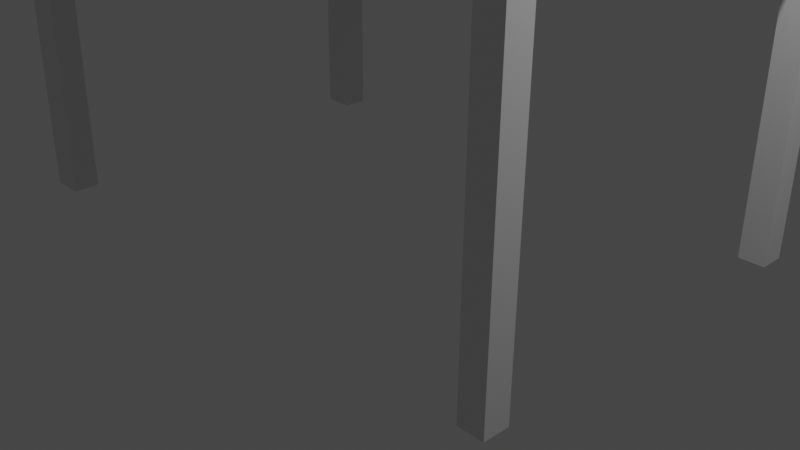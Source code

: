 # Source: table.blend  (saved by Blender 2.83.18; exported with 4.5.12 LTS)
import bpy
from mathutils import Matrix  # noqa: F401  (used for matrix-valued properties, if any)

bpy.ops.wm.read_factory_settings(use_empty=True)
scene = bpy.context.scene
scene.name = 'Scene'

# ---- collections
col_collection = bpy.data.collections.new('Collection'); scene.collection.children.link(col_collection)

# ---- materials (node trees are filled in below, after node groups)
mat_material = bpy.data.materials.new('Material')
mat_material.alpha_threshold = 0.0
mat_material.use_transparent_shadow = False
mat_material.line_color = (0.0, 0.0, 0.0, 1.0)

# ---- material node trees
mat_material.use_nodes = True; mat_material.node_tree.nodes.clear()
_N = mat_material.node_tree.nodes; _L = mat_material.node_tree.links
n0 = _N.new('ShaderNodeOutputMaterial'); n0.name = 'Material Output'; n0.location = (300, 300)
n1 = _N.new('ShaderNodeBsdfPrincipled'); n1.name = 'Principled BSDF'; n1.location = (10, 300)
n1.distribution = 'GGX'
n1.subsurface_method = 'BURLEY'
n1.inputs[2].default_value = 0.4
n1.inputs[3].default_value = 1.45
n1.inputs[27].default_value = (0.0, 0.0, 0.0, 1.0)
n1.inputs[28].default_value = 1.0
_L.new(n1.outputs[0], n0.inputs[0])
n0.is_active_output = True

# ---- world
world_world = bpy.data.worlds.new('World'); scene.world = world_world
world_world.use_nodes = True; world_world.node_tree.nodes.clear()
_N = world_world.node_tree.nodes; _L = world_world.node_tree.links
n0 = _N.new('ShaderNodeOutputWorld'); n0.name = 'World Output'; n0.location = (300, 300)
n1 = _N.new('ShaderNodeBackground'); n1.name = 'Background'; n1.location = (10, 300)
n1.inputs[0].default_value = (0.05088, 0.05088, 0.05088, 1.0)
_L.new(n1.outputs[0], n0.inputs[0])
n0.is_active_output = True
world_world.color = (0.05088, 0.05088, 0.05088)
world_world.use_sun_shadow = False
world_world.sun_shadow_jitter_overblur = 0.0

# ---- cameras
cam_camera = bpy.data.cameras.new('Camera')
cam_camera.clip_end = 100.0
cam_camera.ortho_scale = 7.314

# ---- lights
light_light = bpy.data.lights.new('Light', 'POINT')
light_light.transmission_factor = 0.0
light_light.energy = 1000.0
light_light.shadow_soft_size = 0.1
light_light.shadow_maximum_resolution = 0.006
light_light.use_absolute_resolution = True

# ---- meshes
me_cube = bpy.data.meshes.new('Cube')
me_cube.from_pydata([(1.0, 1.0, 1.0), (1.0, 1.0, -1.0), (1.0, -1.0, 1.0), (1.0, -1.0, -1.0), (-1.0, 1.0, 1.0), (-1.0, 1.0, -1.0), (-1.0, -1.0, 1.0), (-1.0, -1.0, -1.0), (0.9125, 1.0, -1.0), (-0.8929, 1.0, -1.0), (0.9125, -1.0, 1.0), (-0.8929, -1.0, 1.0), (-0.8929, -1.0, -1.0), (0.9125, -1.0, -1.0), (-0.8929, 1.0, 1.0), (0.9125, 1.0, 1.0), (-1.0, 0.8679, -1.0), (-1.0, -0.8679, -1.0), (1.0, 0.8679, 1.0), (1.0, -0.8679, 1.0), (-1.0, -0.8679, 1.0), (-1.0, 0.8679, 1.0), (1.0, -0.8679, -1.0), (1.0, 0.8679, -1.0), (-0.8929, 0.8679, -1.0), (-0.8929, -0.8679, -1.0), (0.9125, 0.8679, -1.0), (0.9125, -0.8679, -1.0), (0.9125, 0.8679, 1.0), (0.9125, -0.8679, 1.0), (-0.8929, 0.8679, 1.0), (-0.8929, -0.8679, 1.0), (-1.012, -0.8679, -48.64), (-1.012, -1.0, -48.64), (-0.9051, 1.0, -48.64), (-1.012, 1.0, -48.64), (0.9878, 1.0, -46.64), (0.9878, 1.0, -48.64), (-1.012, -1.0, -46.64), (-1.012, 1.0, -46.64), (0.9003, -1.0, -48.64), (0.9878, -1.0, -48.64), (-1.012, 0.8679, -46.64), (0.9878, 0.8679, -48.64), (0.9003, 1.0, -48.64), (-0.9051, -1.0, -48.64), (-0.9051, 1.0, -46.64), (-0.9051, -0.8679, -48.64), (0.9003, -0.8679, -48.64), (-1.012, 0.8679, -48.64), (-1.012, -0.8679, -46.64), (0.9878, -0.8679, -48.64), (-0.9051, 0.8679, -48.64), (0.9003, 0.8679, -48.64)], [], [(31, 20, 6, 11), (12, 11, 6, 7), (25, 12, 45, 47), (17, 25, 47, 32), (22, 19, 2, 3), (8, 15, 0, 1), (5, 4, 14, 9), (9, 14, 15, 8), (9, 24, 52, 34), (25, 27, 13, 12), (3, 2, 10, 13), (13, 10, 11, 12), (19, 29, 10, 2), (29, 31, 11, 10), (15, 14, 30, 28), (28, 30, 31, 29), (0, 15, 28, 18), (18, 28, 29, 19), (9, 8, 26, 24), (24, 26, 27, 25), (24, 16, 49, 52), (16, 24, 25, 17), (1, 0, 18, 23), (23, 18, 19, 22), (14, 9, 34, 46), (26, 23, 22, 27), (16, 21, 42, 49), (17, 20, 21, 16), (14, 4, 21, 30), (30, 21, 20, 31), (49, 42, 39, 35), (48, 51, 41, 40), (32, 47, 45, 33), (35, 34, 52, 49), (44, 37, 43, 53), (33, 38, 50, 32), (3, 13, 40, 41), (13, 27, 48, 40), (26, 8, 44, 53), (5, 9, 34, 35), (12, 7, 33, 45), (21, 4, 39, 42), (0, 1, 37, 36), (23, 26, 53, 43), (6, 20, 50, 38), (7, 6, 38, 33), (27, 22, 51, 48), (1, 23, 43, 37), (20, 17, 32, 50), (22, 3, 41, 51), (8, 1, 37, 44), (4, 5, 35, 39)])
_uv = me_cube.uv_layers.new(name='UVMap')
_uv.uv.foreach_set('vector', [0.7904, 0.6667, 0.875, 0.6667, 0.875, 0.75, 0.7904, 0.75, 0.375, 0.9154, 0.625, 0.9154, 0.625, 1.0, 0.375, 1.0, 0.2096, 0.6667, 0.2096, 0.75, 0.2096, 0.75, 0.2096, 0.6667, 0.125, 0.6667, 0.2096, 0.6667, 0.2096, 0.6667, 0.125, 0.6667, 0.375, 0.6667, 0.625, 0.6667, 0.625, 0.75, 0.375, 0.75, 0.375, 0.4179, 0.625, 0.4179, 0.625, 0.5, 0.375, 0.5, 0.375, 0.25, 0.625, 0.25, 0.625, 0.3346, 0.375, 0.3346, 0.375, 0.3346, 0.625, 0.3346, 0.625, 0.4179, 0.375, 0.4179, 0.2096, 0.5, 0.2096, 0.5833, 0.2096, 0.5833, 0.2096, 0.5, 0.2096, 0.6667, 0.2929, 0.6667, 0.2929, 0.75, 0.2096, 0.75, 0.375, 0.75, 0.625, 0.75, 0.625, 0.8321, 0.375, 0.8321, 0.375, 0.8321, 0.625, 0.8321, 0.625, 0.9154, 0.375, 0.9154, 0.625, 0.6667, 0.7071, 0.6667, 0.7071, 0.75, 0.625, 0.75, 0.7071, 0.6667, 0.7904, 0.6667, 0.7904, 0.75, 0.7071, 0.75, 0.7071, 0.5, 0.7904, 0.5, 0.7904, 0.5833, 0.7071, 0.5833, 0.7071, 0.5833, 0.7904, 0.5833, 0.7904, 0.6667, 0.7071, 0.6667, 0.625, 0.5, 0.7071, 0.5, 0.7071, 0.5833, 0.625, 0.5833, 0.625, 0.5833, 0.7071, 0.5833, 0.7071, 0.6667, 0.625, 0.6667, 0.2096, 0.5, 0.2929, 0.5, 0.2929, 0.5833, 0.2096, 0.5833, 0.2096, 0.5833, 0.2929, 0.5833, 0.2929, 0.6667, 0.2096, 0.6667, 0.2096, 0.5833, 0.125, 0.5833, 0.125, 0.5833, 0.2096, 0.5833, 0.125, 0.5833, 0.2096, 0.5833, 0.2096, 0.6667, 0.125, 0.6667, 0.375, 0.5, 0.625, 0.5, 0.625, 0.5833, 0.375, 0.5833, 0.375, 0.5833, 0.625, 0.5833, 0.625, 0.6667, 0.375, 0.6667, 0.625, 0.3346, 0.375, 0.3346, 0.375, 0.3346, 0.625, 0.3346, 0.2929, 0.5833, 0.375, 0.5833, 0.375, 0.6667, 0.2929, 0.6667, 0.375, 0.1667, 0.625, 0.1667, 0.625, 0.1667, 0.375, 0.1667, 0.375, 0.08333, 0.625, 0.08333, 0.625, 0.1667, 0.375, 0.1667, 0.7904, 0.5, 0.875, 0.5, 0.875, 0.5833, 0.7904, 0.5833, 0.7904, 0.5833, 0.875, 0.5833, 0.875, 0.6667, 0.7904, 0.6667, 0.375, 0.1667, 0.625, 0.1667, 0.625, 0.25, 0.375, 0.25, 0.2929, 0.6667, 0.375, 0.6667, 0.375, 0.75, 0.2929, 0.75, 0.125, 0.6667, 0.2096, 0.6667, 0.2096, 0.75, 0.125, 0.75, 0.125, 0.5, 0.2096, 0.5, 0.2096, 0.5833, 0.125, 0.5833, 0.2929, 0.5, 0.375, 0.5, 0.375, 0.5833, 0.2929, 0.5833, 0.375, 0.0, 0.625, 0.0, 0.625, 0.08333, 0.375, 0.08333, 0.375, 0.75, 0.375, 0.8321, 0.375, 0.8321, 0.375, 0.75, 0.2929, 0.75, 0.2929, 0.6667, 0.2929, 0.6667, 0.2929, 0.75, 0.2929, 0.5833, 0.2929, 0.5, 0.2929, 0.5, 0.2929, 0.5833, 0.375, 0.25, 0.375, 0.3346, 0.375, 0.3346, 0.375, 0.25, 0.375, 0.9154, 0.375, 1.0, 0.375, 1.0, 0.375, 0.9154, 0.875, 0.5833, 0.875, 0.5, 0.875, 0.5, 0.875, 0.5833, 0.625, 0.5, 0.375, 0.5, 0.375, 0.5, 0.625, 0.5, 0.375, 0.5833, 0.2929, 0.5833, 0.2929, 0.5833, 0.375, 0.5833, 0.875, 0.75, 0.875, 0.6667, 0.875, 0.6667, 0.875, 0.75, 0.375, 1.0, 0.625, 1.0, 0.625, 1.0, 0.375, 1.0, 0.2929, 0.6667, 0.375, 0.6667, 0.375, 0.6667, 0.2929, 0.6667, 0.375, 0.5, 0.375, 0.5833, 0.375, 0.5833, 0.375, 0.5, 0.625, 0.08333, 0.375, 0.08333, 0.375, 0.08333, 0.625, 0.08333, 0.375, 0.6667, 0.375, 0.75, 0.375, 0.75, 0.375, 0.6667, 0.375, 0.4179, 0.375, 0.5, 0.375, 0.5, 0.375, 0.4179, 0.625, 0.25, 0.375, 0.25, 0.375, 0.25, 0.625, 0.25])
_ca = me_cube.color_attributes.new('Coul', 'BYTE_COLOR', 'CORNER')
_ca.data.foreach_set('color', [1.0, 1.0, 1.0, 1.0, 1.0, 1.0, 1.0, 1.0, 1.0, 1.0, 1.0, 1.0, 1.0, 1.0, 1.0, 1.0, 1.0, 1.0, 1.0, 1.0, 1.0, 1.0, 1.0, 1.0, 1.0, 1.0, 1.0, 1.0, 1.0, 1.0, 1.0, 1.0, 1.0, 1.0, 1.0, 1.0, 1.0, 1.0, 1.0, 1.0, 1.0, 1.0, 1.0, 1.0, 1.0, 1.0, 1.0, 1.0, 1.0, 1.0, 1.0, 1.0, 1.0, 1.0, 1.0, 1.0, 1.0, 1.0, 1.0, 1.0, 1.0, 1.0, 1.0, 1.0, 1.0, 1.0, 1.0, 1.0, 1.0, 1.0, 1.0, 1.0, 1.0, 1.0, 1.0, 1.0, 1.0, 1.0, 1.0, 1.0, 1.0, 1.0, 1.0, 1.0, 1.0, 1.0, 1.0, 1.0, 1.0, 1.0, 1.0, 1.0, 1.0, 1.0, 1.0, 1.0, 1.0, 1.0, 1.0, 1.0, 1.0, 1.0, 1.0, 1.0, 1.0, 1.0, 1.0, 1.0, 1.0, 1.0, 1.0, 1.0, 1.0, 1.0, 1.0, 1.0, 1.0, 1.0, 1.0, 1.0, 1.0, 1.0, 1.0, 1.0, 1.0, 1.0, 1.0, 1.0, 1.0, 1.0, 1.0, 1.0, 1.0, 1.0, 1.0, 1.0, 1.0, 1.0, 1.0, 1.0, 1.0, 1.0, 1.0, 1.0, 1.0, 1.0, 1.0, 1.0, 1.0, 1.0, 1.0, 1.0, 1.0, 1.0, 1.0, 1.0, 1.0, 1.0, 1.0, 1.0, 1.0, 1.0, 1.0, 1.0, 1.0, 1.0, 1.0, 1.0, 1.0, 1.0, 1.0, 1.0, 1.0, 1.0, 1.0, 1.0, 1.0, 1.0, 1.0, 1.0, 1.0, 1.0, 1.0, 1.0, 1.0, 1.0, 1.0, 1.0, 1.0, 1.0, 1.0, 1.0, 1.0, 1.0, 1.0, 1.0, 1.0, 1.0, 1.0, 1.0, 1.0, 1.0, 1.0, 1.0, 1.0, 1.0, 1.0, 1.0, 1.0, 1.0, 1.0, 1.0, 1.0, 1.0, 1.0, 1.0, 1.0, 1.0, 1.0, 1.0, 1.0, 1.0, 1.0, 1.0, 1.0, 1.0, 1.0, 1.0, 1.0, 1.0, 1.0, 1.0, 1.0, 1.0, 1.0, 1.0, 1.0, 1.0, 1.0, 1.0, 1.0, 1.0, 1.0, 1.0, 1.0, 1.0, 1.0, 1.0, 1.0, 1.0, 1.0, 1.0, 1.0, 1.0, 1.0, 1.0, 1.0, 1.0, 1.0, 1.0, 1.0, 1.0, 1.0, 1.0, 1.0, 1.0, 1.0, 1.0, 1.0, 1.0, 1.0, 1.0, 1.0, 1.0, 1.0, 1.0, 1.0, 1.0, 1.0, 1.0, 1.0, 1.0, 1.0, 1.0, 1.0, 1.0, 1.0, 1.0, 1.0, 1.0, 1.0, 1.0, 1.0, 1.0, 1.0, 1.0, 1.0, 1.0, 1.0, 1.0, 1.0, 1.0, 1.0, 1.0, 1.0, 1.0, 1.0, 1.0, 1.0, 1.0, 1.0, 1.0, 1.0, 1.0, 1.0, 1.0, 1.0, 1.0, 1.0, 1.0, 1.0, 1.0, 1.0, 1.0, 1.0, 1.0, 1.0, 1.0, 1.0, 1.0, 1.0, 1.0, 1.0, 1.0, 1.0, 1.0, 1.0, 1.0, 1.0, 1.0, 1.0, 1.0, 1.0, 1.0, 1.0, 1.0, 1.0, 1.0, 1.0, 1.0, 1.0, 1.0, 1.0, 1.0, 1.0, 1.0, 1.0, 1.0, 1.0, 1.0, 1.0, 1.0, 1.0, 1.0, 1.0, 1.0, 1.0, 1.0, 1.0, 1.0, 1.0, 1.0, 1.0, 1.0, 1.0, 1.0, 1.0, 1.0, 1.0, 1.0, 1.0, 1.0, 1.0, 1.0, 1.0, 1.0, 1.0, 1.0, 1.0, 1.0, 1.0, 1.0, 1.0, 1.0, 1.0, 1.0, 1.0, 1.0, 1.0, 1.0, 1.0, 1.0, 1.0, 1.0, 1.0, 1.0, 1.0, 1.0, 1.0, 1.0, 1.0, 1.0, 1.0, 1.0, 1.0, 1.0, 1.0, 1.0, 1.0, 1.0, 1.0, 1.0, 1.0, 1.0, 1.0, 1.0, 1.0, 1.0, 1.0, 1.0, 1.0, 1.0, 1.0, 1.0, 1.0, 1.0, 1.0, 1.0, 1.0, 1.0, 1.0, 1.0, 1.0, 1.0, 1.0, 1.0, 1.0, 1.0, 1.0, 1.0, 1.0, 1.0, 1.0, 1.0, 1.0, 1.0, 1.0, 1.0, 1.0, 1.0, 1.0, 1.0, 1.0, 1.0, 1.0, 1.0, 1.0, 1.0, 1.0, 1.0, 1.0, 1.0, 1.0, 1.0, 1.0, 1.0, 1.0, 1.0, 1.0, 1.0, 1.0, 1.0, 1.0, 1.0, 1.0, 1.0, 1.0, 1.0, 1.0, 1.0, 1.0, 1.0, 1.0, 1.0, 1.0, 1.0, 1.0, 1.0, 1.0, 1.0, 1.0, 1.0, 1.0, 1.0, 1.0, 1.0, 1.0, 1.0, 1.0, 1.0, 1.0, 1.0, 1.0, 1.0, 1.0, 1.0, 1.0, 1.0, 1.0, 1.0, 1.0, 1.0, 1.0, 1.0, 1.0, 1.0, 1.0, 1.0, 1.0, 1.0, 1.0, 1.0, 1.0, 1.0, 1.0, 1.0, 1.0, 1.0, 1.0, 1.0, 1.0, 1.0, 1.0, 1.0, 1.0, 1.0, 1.0, 1.0, 1.0, 1.0, 1.0, 1.0, 1.0, 1.0, 1.0, 1.0, 1.0, 1.0, 1.0, 1.0, 1.0, 1.0, 1.0, 1.0, 1.0, 1.0, 1.0, 1.0, 1.0, 1.0, 1.0, 1.0, 1.0, 1.0, 1.0, 1.0, 1.0, 1.0, 1.0, 1.0, 1.0, 1.0, 1.0, 1.0, 1.0, 1.0, 1.0, 1.0, 1.0, 1.0, 1.0, 1.0, 1.0, 1.0, 1.0, 1.0, 1.0, 1.0, 1.0, 1.0, 1.0, 1.0, 1.0, 1.0, 1.0, 1.0, 1.0, 1.0, 1.0, 1.0, 1.0, 1.0, 1.0, 1.0, 1.0, 1.0, 1.0, 1.0, 1.0, 1.0, 1.0, 1.0, 1.0, 1.0, 1.0, 1.0, 1.0, 1.0, 1.0, 1.0, 1.0, 1.0, 1.0, 1.0, 1.0, 1.0, 1.0, 1.0, 1.0, 1.0, 1.0, 1.0, 1.0, 1.0, 1.0, 1.0, 1.0, 1.0, 1.0, 1.0, 1.0, 1.0, 1.0, 1.0, 1.0, 1.0, 1.0, 1.0, 1.0, 1.0, 1.0, 1.0, 1.0, 1.0, 1.0, 1.0, 1.0, 1.0, 1.0, 1.0, 1.0, 1.0, 1.0, 1.0, 1.0, 1.0, 1.0, 1.0, 1.0, 1.0, 1.0, 1.0, 1.0, 1.0, 1.0, 1.0, 1.0, 1.0, 1.0, 1.0, 1.0, 1.0, 1.0, 1.0, 1.0, 1.0, 1.0, 1.0, 1.0, 1.0, 1.0, 1.0, 1.0, 1.0, 1.0, 1.0, 1.0, 1.0, 1.0, 1.0, 1.0, 1.0, 1.0, 1.0, 1.0, 1.0, 1.0, 1.0, 1.0, 1.0, 1.0, 1.0, 1.0, 1.0, 1.0, 1.0, 1.0, 1.0, 1.0, 1.0, 1.0, 1.0, 1.0, 1.0, 1.0, 1.0, 1.0, 1.0, 1.0, 1.0, 1.0, 1.0, 1.0, 1.0, 1.0, 1.0, 1.0, 1.0, 1.0, 1.0, 1.0, 1.0, 1.0, 1.0, 1.0, 1.0, 1.0, 1.0, 1.0, 1.0, 1.0, 1.0, 1.0, 1.0, 1.0, 1.0, 1.0, 1.0, 1.0, 1.0, 1.0, 1.0, 1.0, 1.0, 1.0, 1.0, 1.0, 1.0, 1.0, 1.0, 1.0, 1.0, 1.0, 1.0, 1.0, 1.0, 1.0, 1.0, 1.0, 1.0, 1.0, 1.0, 1.0, 1.0, 1.0, 1.0, 1.0, 1.0, 1.0, 1.0, 1.0, 1.0, 1.0, 1.0, 1.0, 1.0, 1.0, 1.0, 1.0, 1.0, 1.0, 1.0, 1.0, 1.0, 1.0, 1.0, 1.0, 1.0, 1.0, 1.0, 1.0, 1.0, 1.0, 1.0, 1.0, 1.0, 1.0, 1.0, 1.0, 1.0, 1.0, 1.0])
me_cube.materials.append(mat_material)
me_cube.use_remesh_preserve_volume = False
me_cube.use_remesh_preserve_attributes = False
me_cube.use_mirror_vertex_groups = False
me_cube.update()

# ---- objects
ob_cube = bpy.data.objects.new('Cube', me_cube)
ob_light = bpy.data.objects.new('Light', light_light)
ob_camera = bpy.data.objects.new('Camera', cam_camera)

# ---- transforms, parenting, visibility, modifiers, constraints
ob_cube.location = (-0.02206, -0.004671, 3.438)
ob_cube.scale = (3.131, 2.051, 0.07083)
ob_cube.lock_rotations_4d = False
ob_cube.empty_display_type = 'ARROWS'
ob_cube.lineart.crease_threshold = 0.0
ob_light.location = (4.076, 1.005, 6.852)
ob_light.rotation_euler = (0.6503, 0.05522, 1.866)
ob_light.lock_rotations_4d = False
ob_light.empty_display_type = 'ARROWS'
ob_light.color = (0.0, 0.0, 0.0, 0.0)
ob_light.lineart.crease_threshold = 0.0
ob_camera.location = (7.359, -6.926, 4.958)
ob_camera.rotation_euler = (1.109, 0.0, 0.8149)
ob_camera.lock_rotations_4d = False
ob_camera.empty_display_type = 'ARROWS'
ob_camera.color = (0.0, 0.0, 0.0, 0.0)
ob_camera.display_type = 'WIRE'
ob_camera.lineart.crease_threshold = 0.0

# ---- collection membership
col_collection.objects.link(ob_cube)
col_collection.objects.link(ob_light)
col_collection.objects.link(ob_camera)

# ---- scene / render settings (as saved in the file)
scene.camera = ob_camera
scene.frame_start = 1; scene.frame_end = 250; scene.frame_set(1)
scene.render.engine = 'BLENDER_EEVEE_NEXT'
scene.cycles.use_denoising = False
scene.cycles.samples = 128
scene.cycles.sampling_pattern = 'TABULATED_SOBOL'
scene.cycles.use_adaptive_sampling = False
scene.cycles.use_light_tree = False
scene.view_settings.view_transform = 'Filmic'
bpy.context.view_layer.update()
